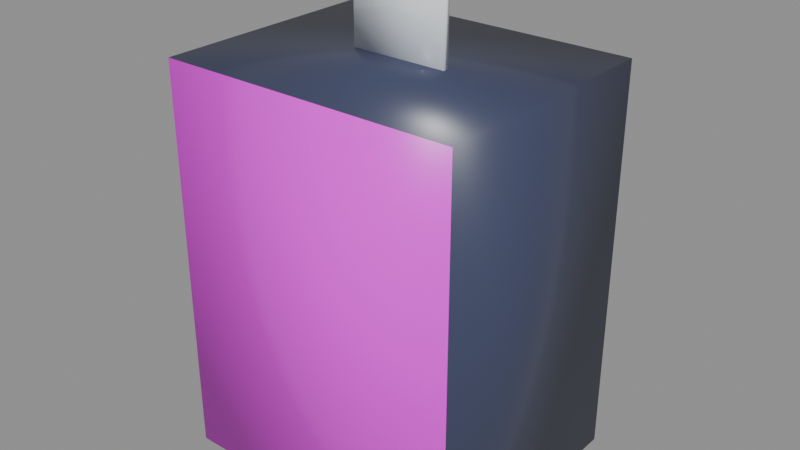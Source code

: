 # Source: onepiece.blend  (saved by Blender 5.2.45; exported with 4.5.12 LTS)
import bpy
from mathutils import Matrix  # noqa: F401  (used for matrix-valued properties, if any)

bpy.ops.wm.read_factory_settings(use_empty=True)
scene = bpy.context.scene
scene.name = 'Scene'

# ---- collections
col_prizescollection = bpy.data.collections.new('PrizesCollection'); scene.collection.children.link(col_prizescollection)

# ---- images (referenced by path relative to the original .blend; pixels are not part of the script)
import os
ASSET_DIR = os.environ.get("B2B_ASSET_DIR", "")  # directory of the original .blend (textures are referenced by path, not embedded)
HERE = os.path.dirname(os.path.abspath(__file__))  # packed textures are extracted next to this script under _unpacked/

def load_image(name, relpath, width, height, colorspace="sRGB"):
    """Load a texture the original file referenced (path relative to the .blend, or extracted next to this script)."""
    p = next((c for c in (os.path.join(HERE, relpath), os.path.join(ASSET_DIR, relpath)) if relpath and os.path.exists(c)), "")
    if p:
        img = bpy.data.images.load(p, check_existing=True)
        img.name = name
    else:  # same state as the original file: an image datablock whose file is absent (Cycles renders it pink)
        img = bpy.data.images.new(name, width, height)
        img.source = "FILE"
        img.filepath = "//" + (relpath or name)
    img.colorspace_settings.name = colorspace
    return img
img_onepiece_front_png = load_image('onepiece_front.png', 'onepiece_front.png', 1024, 1024, 'sRGB')

# ---- materials (node trees are filled in below, after node groups)
mat_opnavybox = bpy.data.materials.new('OPNavyBox')
mat_opfronttex = bpy.data.materials.new('OPFrontTex')
mat_clearhangtab = bpy.data.materials.new('ClearHangTab')

# ---- material node trees
mat_opnavybox.use_nodes = True; mat_opnavybox.node_tree.nodes.clear()
_N = mat_opnavybox.node_tree.nodes; _L = mat_opnavybox.node_tree.links
n0 = _N.new('ShaderNodeBsdfPrincipled'); n0.name = 'Principled BSDF'; n0.location = (-200, 100)
n0.inputs[0].default_value = (0.05, 0.06, 0.12, 1.0)
n0.inputs[2].default_value = 0.35
n0.inputs[10].default_value = 0.005
n1 = _N.new('ShaderNodeOutputMaterial'); n1.name = 'Material Output'; n1.location = (200, 100)
_L.new(n0.outputs[0], n1.inputs[0])
n1.is_active_output = True
mat_opfronttex.use_nodes = True; mat_opfronttex.node_tree.nodes.clear()
_N = mat_opfronttex.node_tree.nodes; _L = mat_opfronttex.node_tree.links
n0 = _N.new('ShaderNodeBsdfPrincipled'); n0.name = 'Principled BSDF'; n0.location = (-200, 100)
n0.inputs[2].default_value = 0.3
n0.inputs[10].default_value = 0.005
n1 = _N.new('ShaderNodeOutputMaterial'); n1.name = 'Material Output'; n1.location = (200, 100)
n2 = _N.new('ShaderNodeTexImage'); n2.name = 'Image Texture'; n2.location = (0, 0)
n2.image = img_onepiece_front_png
_L.new(n0.outputs[0], n1.inputs[0])
_L.new(n2.outputs[0], n0.inputs[0])
n1.is_active_output = True
mat_clearhangtab.use_nodes = True; mat_clearhangtab.node_tree.nodes.clear()
_N = mat_clearhangtab.node_tree.nodes; _L = mat_clearhangtab.node_tree.links
n0 = _N.new('ShaderNodeBsdfPrincipled'); n0.name = 'Principled BSDF'; n0.location = (-200, 100)
n0.inputs[0].default_value = (0.9, 0.95, 1.0, 0.5)
n0.inputs[1].default_value = 0.1
n0.inputs[2].default_value = 0.1
n0.inputs[10].default_value = 0.005
n1 = _N.new('ShaderNodeOutputMaterial'); n1.name = 'Material Output'; n1.location = (200, 100)
_L.new(n0.outputs[0], n1.inputs[0])
n1.is_active_output = True

# ---- meshes
me_cube = bpy.data.meshes.new('Cube')
me_cube.from_pydata([(-0.5, -0.5, -0.5), (-0.5, -0.5, 0.5), (-0.5, 0.5, -0.5), (-0.5, 0.5, 0.5), (0.5, -0.5, -0.5), (0.5, -0.5, 0.5), (0.5, 0.5, -0.5), (0.5, 0.5, 0.5), (-0.1625, -0.01136, 0.5), (-0.1625, -0.01136, 0.7075), (-0.1625, 0.01136, 0.5), (-0.1625, 0.01136, 0.7075), (0.1625, -0.01136, 0.5), (0.1625, -0.01136, 0.7075), (0.1625, 0.01136, 0.5), (0.1625, 0.01136, 0.7075)], [], [(0, 1, 3, 2), (2, 3, 7, 6), (6, 7, 5, 4), (4, 5, 1, 0), (2, 6, 4, 0), (7, 3, 1, 5), (8, 9, 11, 10), (10, 11, 15, 14), (14, 15, 13, 12), (12, 13, 9, 8), (10, 14, 12, 8), (15, 11, 9, 13)])
me_cube.polygons.foreach_set('use_smooth', [True] * 12)
me_cube.polygons.foreach_set('material_index', [0, 0, 0, 1, 0, 0, 2, 2, 2, 2, 2, 2])
_uv = me_cube.uv_layers.new(name='UVMap')
_uv.uv.foreach_set('vector', [0.375, 0.0, 0.625, 0.0, 0.625, 0.25, 0.375, 0.25, 0.375, 0.25, 0.625, 0.25, 0.625, 0.5, 0.375, 0.5, 0.375, 0.5, 0.625, 0.5, 0.625, 0.75, 0.375, 0.75, 1.0, 0.0, 1.0, 1.0, 0.0, 1.0, 0.0, 0.0, 0.125, 0.5, 0.375, 0.5, 0.375, 0.75, 0.125, 0.75, 0.625, 0.5, 0.875, 0.5, 0.875, 0.75, 0.625, 0.75, 0.375, 0.0, 0.625, 0.0, 0.625, 0.25, 0.375, 0.25, 0.375, 0.25, 0.625, 0.25, 0.625, 0.5, 0.375, 0.5, 0.375, 0.5, 0.625, 0.5, 0.625, 0.75, 0.375, 0.75, 0.375, 0.75, 0.625, 0.75, 0.625, 1.0, 0.375, 1.0, 0.125, 0.5, 0.375, 0.5, 0.375, 0.75, 0.125, 0.75, 0.625, 0.5, 0.875, 0.5, 0.875, 0.75, 0.625, 0.75])
me_cube.materials.append(mat_opnavybox)
me_cube.materials.append(mat_opfronttex)
me_cube.materials.append(mat_clearhangtab)
me_cube.update()

# ---- objects
ob_onepiecebox = bpy.data.objects.new('OnePieceBox', me_cube)

# ---- transforms, parenting, visibility, modifiers, constraints
ob_onepiecebox.location = (0.0, 0.0, 0.0)
ob_onepiecebox.scale = (0.8, 0.66, 1.06)

# ---- collection membership
scene.collection.objects.link(ob_onepiecebox)

# ---- scene / render settings (as saved in the file)
scene.frame_start = 1; scene.frame_end = 250; scene.frame_set(1)
scene.render.engine = 'BLENDER_EEVEE_NEXT'
scene.render.bake_bias = 0.0
scene.render.bake_samples = 0
scene.render.compositor_device = 'GPU'
scene.eevee.use_volume_custom_range = False
scene.eevee.fast_gi_thickness_near = 0.1
scene.eevee.fast_gi_thickness_far = 0.0
scene.eevee.ray_tracing_options.screen_trace_thickness = 0.1
bpy.context.view_layer.update()

# ---- added for rendering (the .blend has no active camera and no usable light): camera, sun + grey world if the file has none
cam_auto = bpy.data.cameras.new('AutoCamera')
cam_auto.lens = 50.0
cam_auto.sensor_width = 36.0
cam_auto.clip_end = 1000.0
ob_auto_camera = bpy.data.objects.new('AutoCamera', cam_auto)
scene.collection.objects.link(ob_auto_camera)
ob_auto_camera.location = (1.52424, -1.82908, 1.32939)
ob_auto_camera.rotation_euler = (1.09748, -7.21219e-08, 0.694738)
scene.camera = ob_auto_camera
light_auto_sun = bpy.data.lights.new('AutoSun', 'SUN')
light_auto_sun.energy = 3.0
light_auto_sun.angle = 0.0523599
ob_auto_sun = bpy.data.objects.new('AutoSun', light_auto_sun)
scene.collection.objects.link(ob_auto_sun)
ob_auto_sun.rotation_euler = (0.872665, 0.174533, 0.523599)
if scene.world is None:
    world_auto = bpy.data.worlds.new('AutoWorld')
    world_auto.color = (0.3, 0.3, 0.3)
    scene.world = world_auto
bpy.context.view_layer.update()
